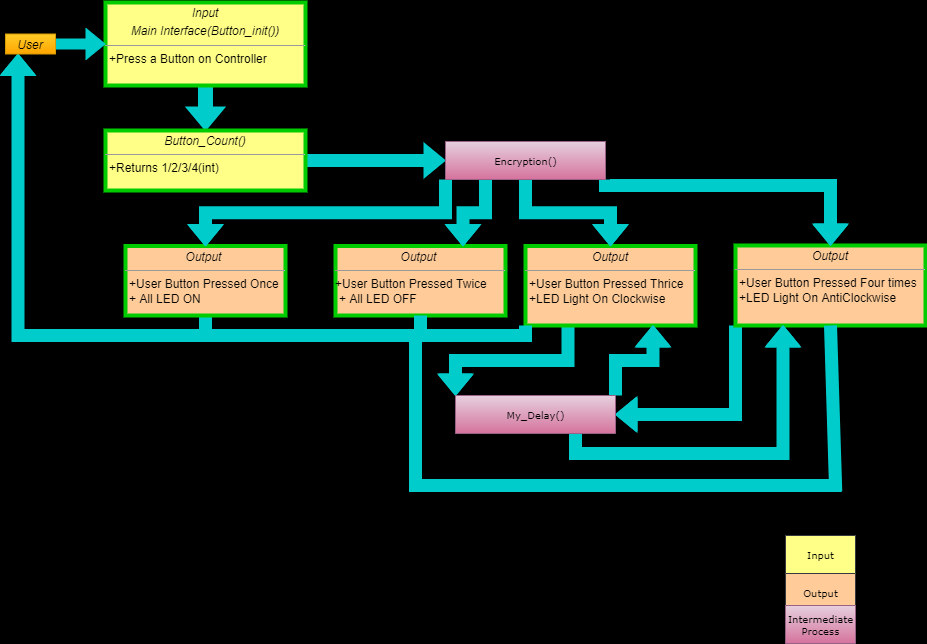

The diagram above was exported from draw.io. Its source (the exported page's mxGraphModel, read from the mxfile embedded in the PNG):
<mxGraphModel dx="1888" dy="481" grid="1" gridSize="10" guides="1" tooltips="1" connect="1" arrows="1" fold="1" page="1" pageScale="1" pageWidth="850" pageHeight="1100" background="#000000" math="0" shadow="0">
  <root>
    <mxCell id="0" />
    <mxCell id="1" parent="0" />
    <mxCell id="51saSf_RQDshEYpk50W1-15" style="edgeStyle=orthogonalEdgeStyle;shape=flexArrow;rounded=0;orthogonalLoop=1;jettySize=auto;html=1;exitX=0.5;exitY=1;exitDx=0;exitDy=0;entryX=0.25;entryY=1;entryDx=0;entryDy=0;strokeColor=#00CCCC;strokeWidth=2;fillColor=#00CCCC;" parent="1" source="5d2195bd80daf111-15" target="JVn5mp601RK-Py3TNJ-h-7" edge="1">
      <mxGeometry relative="1" as="geometry" />
    </mxCell>
    <mxCell id="5d2195bd80daf111-15" value="&lt;p style=&quot;margin: 0px ; margin-top: 4px ; text-align: center&quot;&gt;&lt;i&gt;Output&amp;nbsp;&lt;/i&gt;&lt;/p&gt;&lt;hr size=&quot;1&quot;&gt;&lt;p style=&quot;margin: 0px ; margin-left: 4px&quot;&gt;+User Button Pressed Once&lt;/p&gt;&lt;p style=&quot;margin: 0px ; margin-left: 4px&quot;&gt;&lt;span&gt;+ All LED ON&lt;/span&gt;&lt;/p&gt;&lt;p style=&quot;margin: 0px ; margin-left: 4px&quot;&gt;&lt;br&gt;&lt;/p&gt;" style="verticalAlign=top;align=left;overflow=fill;fontSize=12;fontFamily=Helvetica;html=1;rounded=0;shadow=0;comic=0;labelBackgroundColor=none;strokeWidth=4;fillColor=#ffcc99;strokeColor=#00CC00;" parent="1" vertex="1">
      <mxGeometry x="80" y="330.5" width="160" height="69.5" as="geometry" />
    </mxCell>
    <mxCell id="51saSf_RQDshEYpk50W1-3" style="edgeStyle=orthogonalEdgeStyle;shape=flexArrow;rounded=0;orthogonalLoop=1;jettySize=auto;html=1;exitX=0.5;exitY=1;exitDx=0;exitDy=0;strokeColor=#00CCCC;strokeWidth=3;fillColor=#00CCCC;" parent="1" source="5d2195bd80daf111-18" target="JVn5mp601RK-Py3TNJ-h-2" edge="1">
      <mxGeometry relative="1" as="geometry" />
    </mxCell>
    <mxCell id="5d2195bd80daf111-18" value="&lt;p style=&quot;margin: 0px ; margin-top: 4px ; text-align: center&quot;&gt;&lt;i&gt;Input&lt;/i&gt;&lt;/p&gt;&lt;p style=&quot;margin: 0px ; margin-top: 4px ; text-align: center&quot;&gt;&lt;i&gt;Main Interface(Button_init())&lt;/i&gt;&lt;/p&gt;&lt;hr size=&quot;1&quot;&gt;&lt;p style=&quot;margin: 0px ; margin-left: 4px&quot;&gt;&lt;span&gt;+Press a Button on Controller&lt;/span&gt;&lt;br&gt;&lt;/p&gt;" style="verticalAlign=top;align=left;overflow=fill;fontSize=12;fontFamily=Helvetica;html=1;rounded=0;shadow=0;comic=0;labelBackgroundColor=none;strokeWidth=4;fillColor=#ffff88;strokeColor=#00CC00;" parent="1" vertex="1">
      <mxGeometry x="60" y="87" width="200" height="83" as="geometry" />
    </mxCell>
    <mxCell id="RN4S3toGp_dnokXZ05hp-3" style="edgeStyle=orthogonalEdgeStyle;shape=flexArrow;rounded=0;orthogonalLoop=1;jettySize=auto;html=1;exitX=1;exitY=0.5;exitDx=0;exitDy=0;entryX=0;entryY=0.5;entryDx=0;entryDy=0;strokeColor=#00CCCC;strokeWidth=2;fillColor=#00CCCC;" edge="1" parent="1" source="JVn5mp601RK-Py3TNJ-h-2" target="RN4S3toGp_dnokXZ05hp-1">
      <mxGeometry relative="1" as="geometry" />
    </mxCell>
    <mxCell id="JVn5mp601RK-Py3TNJ-h-2" value="&lt;p style=&quot;margin: 0px ; margin-top: 4px ; text-align: center&quot;&gt;&lt;i&gt;Button_Count()&lt;/i&gt;&lt;/p&gt;&lt;hr size=&quot;1&quot;&gt;&lt;p style=&quot;margin: 0px ; margin-left: 4px&quot;&gt;+Returns 1/2/3/4(int)&lt;/p&gt;" style="verticalAlign=top;align=left;overflow=fill;fontSize=12;fontFamily=Helvetica;html=1;rounded=0;shadow=0;comic=0;labelBackgroundColor=none;strokeWidth=4;fillColor=#ffff88;strokeColor=#00CC00;" parent="1" vertex="1">
      <mxGeometry x="60" y="215" width="200" height="60" as="geometry" />
    </mxCell>
    <mxCell id="JVn5mp601RK-Py3TNJ-h-6" value="&lt;p style=&quot;margin: 0px ; margin-top: 4px ; text-align: center&quot;&gt;&lt;i&gt;Output&amp;nbsp;&lt;/i&gt;&lt;/p&gt;&lt;hr size=&quot;1&quot;&gt;+User Button Pressed Twice&lt;br&gt;&lt;p style=&quot;margin: 0px ; margin-left: 4px&quot;&gt;+ All LED OFF&lt;/p&gt;" style="verticalAlign=top;align=left;overflow=fill;fontSize=12;fontFamily=Helvetica;html=1;rounded=0;shadow=0;comic=0;labelBackgroundColor=none;strokeWidth=4;fillColor=#ffcc99;strokeColor=#00CC00;" parent="1" vertex="1">
      <mxGeometry x="290" y="330.5" width="170" height="69.5" as="geometry" />
    </mxCell>
    <mxCell id="JVn5mp601RK-Py3TNJ-h-13" style="edgeStyle=orthogonalEdgeStyle;shape=flexArrow;rounded=0;orthogonalLoop=1;jettySize=auto;html=1;exitX=1;exitY=0.5;exitDx=0;exitDy=0;strokeColor=#00CCCC;fillColor=#00CCCC;" parent="1" source="JVn5mp601RK-Py3TNJ-h-7" target="5d2195bd80daf111-18" edge="1">
      <mxGeometry relative="1" as="geometry" />
    </mxCell>
    <mxCell id="JVn5mp601RK-Py3TNJ-h-7" value="&lt;p style=&quot;margin: 0px ; margin-top: 4px ; text-align: center&quot;&gt;&lt;i&gt;User&lt;/i&gt;&lt;/p&gt;" style="verticalAlign=top;align=left;overflow=fill;fontSize=12;fontFamily=Helvetica;html=1;rounded=0;shadow=0;comic=0;labelBackgroundColor=none;strokeWidth=1;fillColor=#ffcd28;gradientColor=#ffa500;strokeColor=#d79b00;" parent="1" vertex="1">
      <mxGeometry x="-40" y="118.5" width="50" height="20" as="geometry" />
    </mxCell>
    <mxCell id="51saSf_RQDshEYpk50W1-20" style="edgeStyle=orthogonalEdgeStyle;shape=flexArrow;rounded=0;orthogonalLoop=1;jettySize=auto;html=1;exitX=0.25;exitY=1;exitDx=0;exitDy=0;entryX=0;entryY=0;entryDx=0;entryDy=0;strokeColor=#00CCCC;strokeWidth=2;fillColor=#00CCCC;" parent="1" source="JVn5mp601RK-Py3TNJ-h-8" target="51saSf_RQDshEYpk50W1-19" edge="1">
      <mxGeometry relative="1" as="geometry" />
    </mxCell>
    <mxCell id="JVn5mp601RK-Py3TNJ-h-8" value="&lt;p style=&quot;margin: 0px ; margin-top: 4px ; text-align: center&quot;&gt;&lt;i&gt;Output&lt;/i&gt;&lt;/p&gt;&lt;hr size=&quot;1&quot;&gt;&lt;p style=&quot;margin: 0px ; margin-left: 4px&quot;&gt;+User Button Pressed Thrice&lt;br&gt;&lt;/p&gt;&lt;p style=&quot;margin: 0px ; margin-left: 4px&quot;&gt;+LED Light On&amp;nbsp;&lt;span&gt;Clockwise&lt;/span&gt;&lt;/p&gt;" style="verticalAlign=top;align=left;overflow=fill;fontSize=12;fontFamily=Helvetica;html=1;rounded=0;shadow=0;comic=0;labelBackgroundColor=none;strokeWidth=4;fillColor=#ffcc99;strokeColor=#00CC00;" parent="1" vertex="1">
      <mxGeometry x="480" y="330.5" width="170" height="79.5" as="geometry" />
    </mxCell>
    <mxCell id="51saSf_RQDshEYpk50W1-22" style="edgeStyle=orthogonalEdgeStyle;shape=flexArrow;rounded=0;orthogonalLoop=1;jettySize=auto;html=1;exitX=0;exitY=1;exitDx=0;exitDy=0;entryX=1;entryY=0.5;entryDx=0;entryDy=0;strokeColor=#00CCCC;strokeWidth=2;fillColor=#00CCCC;" parent="1" source="JVn5mp601RK-Py3TNJ-h-11" target="51saSf_RQDshEYpk50W1-19" edge="1">
      <mxGeometry relative="1" as="geometry" />
    </mxCell>
    <mxCell id="JVn5mp601RK-Py3TNJ-h-11" value="&lt;p style=&quot;margin: 0px ; margin-top: 4px ; text-align: center&quot;&gt;&lt;i&gt;Output&lt;/i&gt;&lt;/p&gt;&lt;hr size=&quot;1&quot;&gt;&lt;p style=&quot;margin: 0px ; margin-left: 4px&quot;&gt;+User Button Pressed Four times&lt;br&gt;&lt;/p&gt;&lt;p style=&quot;margin: 0px ; margin-left: 4px&quot;&gt;+LED Light On&amp;nbsp;&lt;span&gt;AntiClockwise&lt;/span&gt;&lt;/p&gt;" style="verticalAlign=top;align=left;overflow=fill;fontSize=12;fontFamily=Helvetica;html=1;rounded=0;shadow=0;comic=0;labelBackgroundColor=none;strokeWidth=4;fillColor=#ffcc99;strokeColor=#00CC00;" parent="1" vertex="1">
      <mxGeometry x="690" y="330" width="190" height="80" as="geometry" />
    </mxCell>
    <mxCell id="JVn5mp601RK-Py3TNJ-h-45" value="Output" style="swimlane;html=1;fontStyle=0;childLayout=stackLayout;horizontal=1;startSize=38;fillColor=#ffcc99;horizontalStack=0;resizeParent=1;resizeLast=0;collapsible=1;marginBottom=0;swimlaneFillColor=#ffffff;rounded=0;shadow=0;comic=0;labelBackgroundColor=none;strokeWidth=1;fontFamily=Verdana;fontSize=10;align=center;strokeColor=#36393d;" parent="1" vertex="1">
      <mxGeometry x="740" y="658" width="70" height="38" as="geometry" />
    </mxCell>
    <mxCell id="JVn5mp601RK-Py3TNJ-h-46" value="Input" style="swimlane;html=1;fontStyle=0;childLayout=stackLayout;horizontal=1;startSize=38;fillColor=#ffff88;horizontalStack=0;resizeParent=1;resizeLast=0;collapsible=1;marginBottom=0;swimlaneFillColor=#ffffff;rounded=0;shadow=0;comic=0;labelBackgroundColor=none;strokeWidth=1;fontFamily=Verdana;fontSize=10;align=center;strokeColor=#36393d;" parent="1" vertex="1">
      <mxGeometry x="740" y="620" width="70" height="38" as="geometry" />
    </mxCell>
    <mxCell id="51saSf_RQDshEYpk50W1-13" style="edgeStyle=orthogonalEdgeStyle;shape=flexArrow;rounded=0;orthogonalLoop=1;jettySize=auto;html=1;exitX=0.5;exitY=1;exitDx=0;exitDy=0;strokeColor=#00CCCC;strokeWidth=2;fillColor=#00CCCC;" parent="1" source="JVn5mp601RK-Py3TNJ-h-8" target="JVn5mp601RK-Py3TNJ-h-8" edge="1">
      <mxGeometry relative="1" as="geometry" />
    </mxCell>
    <mxCell id="51saSf_RQDshEYpk50W1-14" style="edgeStyle=orthogonalEdgeStyle;shape=flexArrow;rounded=0;orthogonalLoop=1;jettySize=auto;html=1;exitX=0.5;exitY=1;exitDx=0;exitDy=0;strokeColor=#00CCCC;strokeWidth=2;fillColor=#00CCCC;" parent="1" source="JVn5mp601RK-Py3TNJ-h-8" target="JVn5mp601RK-Py3TNJ-h-8" edge="1">
      <mxGeometry relative="1" as="geometry" />
    </mxCell>
    <mxCell id="51saSf_RQDshEYpk50W1-21" style="edgeStyle=orthogonalEdgeStyle;shape=flexArrow;rounded=0;orthogonalLoop=1;jettySize=auto;html=1;exitX=1;exitY=0;exitDx=0;exitDy=0;entryX=0.75;entryY=1;entryDx=0;entryDy=0;strokeColor=#00CCCC;strokeWidth=2;fillColor=#00CCCC;" parent="1" source="51saSf_RQDshEYpk50W1-19" target="JVn5mp601RK-Py3TNJ-h-8" edge="1">
      <mxGeometry relative="1" as="geometry" />
    </mxCell>
    <mxCell id="51saSf_RQDshEYpk50W1-23" style="edgeStyle=orthogonalEdgeStyle;shape=flexArrow;rounded=0;orthogonalLoop=1;jettySize=auto;html=1;exitX=0.75;exitY=1;exitDx=0;exitDy=0;entryX=0.25;entryY=1;entryDx=0;entryDy=0;strokeColor=#00CCCC;strokeWidth=2;fillColor=#00CCCC;" parent="1" source="51saSf_RQDshEYpk50W1-19" target="JVn5mp601RK-Py3TNJ-h-11" edge="1">
      <mxGeometry relative="1" as="geometry" />
    </mxCell>
    <mxCell id="51saSf_RQDshEYpk50W1-19" value="My_Delay()" style="swimlane;html=1;fontStyle=0;childLayout=stackLayout;horizontal=1;startSize=38;fillColor=#e6d0de;horizontalStack=0;resizeParent=1;resizeLast=0;collapsible=1;marginBottom=0;swimlaneFillColor=#ffffff;rounded=0;shadow=0;comic=0;labelBackgroundColor=none;strokeWidth=1;fontFamily=Verdana;fontSize=10;align=center;gradientColor=#d5739d;strokeColor=#996185;" parent="1" vertex="1">
      <mxGeometry x="410" y="480" width="160" height="38" as="geometry" />
    </mxCell>
    <mxCell id="51saSf_RQDshEYpk50W1-29" value="Intermediate&lt;br&gt;Process" style="swimlane;html=1;fontStyle=0;childLayout=stackLayout;horizontal=1;startSize=38;fillColor=#e6d0de;horizontalStack=0;resizeParent=1;resizeLast=0;collapsible=1;marginBottom=0;swimlaneFillColor=#ffffff;rounded=0;shadow=0;comic=0;labelBackgroundColor=none;strokeWidth=1;fontFamily=Verdana;fontSize=10;align=center;gradientColor=#d5739d;strokeColor=#996185;" parent="1" vertex="1">
      <mxGeometry x="740" y="690" width="70" height="38" as="geometry" />
    </mxCell>
    <mxCell id="51saSf_RQDshEYpk50W1-31" value="" style="endArrow=none;html=1;rounded=0;strokeColor=#00CCCC;strokeWidth=2;fillColor=#00CCCC;shape=flexArrow;entryX=0.5;entryY=1;entryDx=0;entryDy=0;" parent="1" target="JVn5mp601RK-Py3TNJ-h-6" edge="1">
      <mxGeometry width="50" height="50" relative="1" as="geometry">
        <mxPoint x="130" y="420" as="sourcePoint" />
        <mxPoint x="350" y="450" as="targetPoint" />
        <Array as="points">
          <mxPoint x="375" y="420" />
        </Array>
      </mxGeometry>
    </mxCell>
    <mxCell id="51saSf_RQDshEYpk50W1-33" value="" style="endArrow=none;html=1;rounded=0;strokeColor=#00CCCC;strokeWidth=2;fillColor=#00CCCC;shape=flexArrow;entryX=0;entryY=1;entryDx=0;entryDy=0;" parent="1" target="JVn5mp601RK-Py3TNJ-h-8" edge="1">
      <mxGeometry width="50" height="50" relative="1" as="geometry">
        <mxPoint x="370" y="420" as="sourcePoint" />
        <mxPoint x="320" y="480" as="targetPoint" />
        <Array as="points">
          <mxPoint x="480" y="420" />
        </Array>
      </mxGeometry>
    </mxCell>
    <mxCell id="51saSf_RQDshEYpk50W1-35" value="" style="endArrow=none;html=1;rounded=0;strokeColor=#00CCCC;strokeWidth=2;fillColor=#00CCCC;shape=flexArrow;entryX=0.5;entryY=1;entryDx=0;entryDy=0;" parent="1" target="JVn5mp601RK-Py3TNJ-h-11" edge="1">
      <mxGeometry width="50" height="50" relative="1" as="geometry">
        <mxPoint x="370" y="420" as="sourcePoint" />
        <mxPoint x="810" y="440" as="targetPoint" />
        <Array as="points">
          <mxPoint x="370" y="570" />
          <mxPoint x="790" y="570" />
        </Array>
      </mxGeometry>
    </mxCell>
    <mxCell id="RN4S3toGp_dnokXZ05hp-4" style="edgeStyle=orthogonalEdgeStyle;shape=flexArrow;rounded=0;orthogonalLoop=1;jettySize=auto;html=1;exitX=0;exitY=1;exitDx=0;exitDy=0;strokeColor=#00CCCC;strokeWidth=2;fillColor=#00CCCC;" edge="1" parent="1" source="RN4S3toGp_dnokXZ05hp-1" target="5d2195bd80daf111-15">
      <mxGeometry relative="1" as="geometry" />
    </mxCell>
    <mxCell id="RN4S3toGp_dnokXZ05hp-5" style="edgeStyle=orthogonalEdgeStyle;shape=flexArrow;rounded=0;orthogonalLoop=1;jettySize=auto;html=1;exitX=0.25;exitY=1;exitDx=0;exitDy=0;entryX=0.75;entryY=0;entryDx=0;entryDy=0;strokeColor=#00CCCC;strokeWidth=2;fillColor=#00CCCC;" edge="1" parent="1" source="RN4S3toGp_dnokXZ05hp-1" target="JVn5mp601RK-Py3TNJ-h-6">
      <mxGeometry relative="1" as="geometry" />
    </mxCell>
    <mxCell id="RN4S3toGp_dnokXZ05hp-6" style="edgeStyle=orthogonalEdgeStyle;shape=flexArrow;rounded=0;orthogonalLoop=1;jettySize=auto;html=1;exitX=0.5;exitY=1;exitDx=0;exitDy=0;entryX=0.5;entryY=0;entryDx=0;entryDy=0;strokeColor=#00CCCC;strokeWidth=2;fillColor=#00CCCC;" edge="1" parent="1" source="RN4S3toGp_dnokXZ05hp-1" target="JVn5mp601RK-Py3TNJ-h-8">
      <mxGeometry relative="1" as="geometry" />
    </mxCell>
    <mxCell id="RN4S3toGp_dnokXZ05hp-7" style="edgeStyle=orthogonalEdgeStyle;shape=flexArrow;rounded=0;orthogonalLoop=1;jettySize=auto;html=1;exitX=1;exitY=1;exitDx=0;exitDy=0;strokeColor=#00CCCC;strokeWidth=2;fillColor=#00CCCC;" edge="1" parent="1" source="RN4S3toGp_dnokXZ05hp-1" target="JVn5mp601RK-Py3TNJ-h-11">
      <mxGeometry relative="1" as="geometry">
        <Array as="points">
          <mxPoint x="560" y="270" />
          <mxPoint x="785" y="270" />
        </Array>
      </mxGeometry>
    </mxCell>
    <mxCell id="RN4S3toGp_dnokXZ05hp-1" value="Encryption()" style="swimlane;html=1;fontStyle=0;childLayout=stackLayout;horizontal=1;startSize=38;fillColor=#e6d0de;horizontalStack=0;resizeParent=1;resizeLast=0;collapsible=1;marginBottom=0;swimlaneFillColor=#ffffff;rounded=0;shadow=0;comic=0;labelBackgroundColor=none;strokeWidth=1;fontFamily=Verdana;fontSize=10;align=center;gradientColor=#d5739d;strokeColor=#996185;" vertex="1" parent="1">
      <mxGeometry x="400" y="226" width="160" height="38" as="geometry" />
    </mxCell>
  </root>
</mxGraphModel>